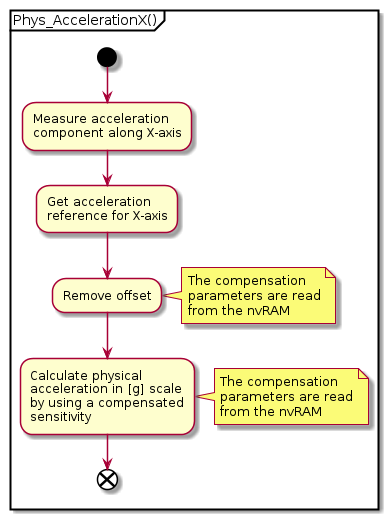

The diagram above was rendered by PlantUML. Its source (embedded in the PNG):
@startuml

    partition "Phys_AccelerationX()" {

        start

:Measure acceleration
component along X-axis;

:Get acceleration
reference for X-axis;

:Remove offset;

note right
The compensation
parameters are read
from the nvRAM
end note

:Calculate physical
acceleration in [g] scale
by using a compensated
sensitivity;

note right
The compensation
parameters are read
from the nvRAM
end note

        end
    }
@enduml